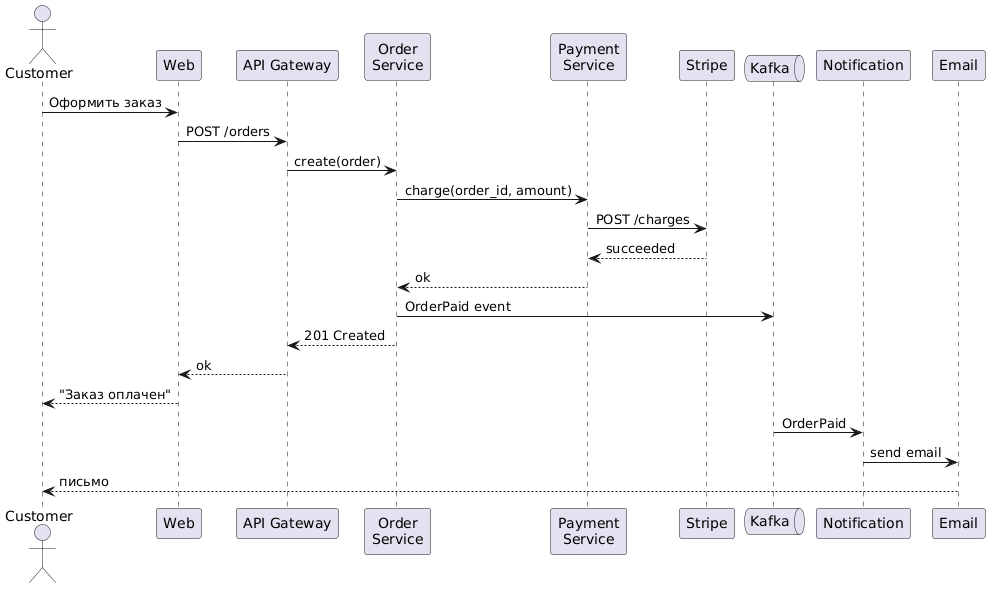

The diagram above was rendered by PlantUML. Its source (embedded in the PNG):
@startuml
skinparam backgroundColor #FFFFFF
skinparam shadowing false

actor Customer as C
participant "Web" as W
participant "API Gateway" as GW
participant "Order\nService" as O
participant "Payment\nService" as P
participant "Stripe" as S
queue "Kafka" as K
participant "Notification" as N
participant "Email" as E

C -> W : Оформить заказ
W -> GW : POST /orders
GW -> O : create(order)
O -> P : charge(order_id, amount)
P -> S : POST /charges
S --> P : succeeded
P --> O : ok
O -> K : OrderPaid event
O --> GW : 201 Created
GW --> W : ok
W --> C : "Заказ оплачен"
K -> N : OrderPaid
N -> E : send email
E --> C : письмо
@enduml